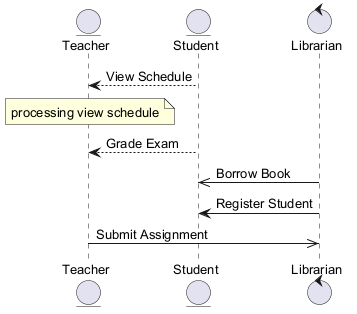

The diagram above was rendered by PlantUML. Its source (embedded in the PNG):
@startuml
skinparam backgroundColor #FFFFFF
skinparam classBackgroundColor #F1F8E9
skinparam classBorderColor #33691E
skinparam defaultFontSize 13
entity "Teacher" as T
entity "Student" as S
control "Librarian" as L
S --> T : View Schedule
note over T : processing view schedule
S --> T : Grade Exam
L ->> S : Borrow Book
L -> S : Register Student
T ->> L : Submit Assignment
@enduml